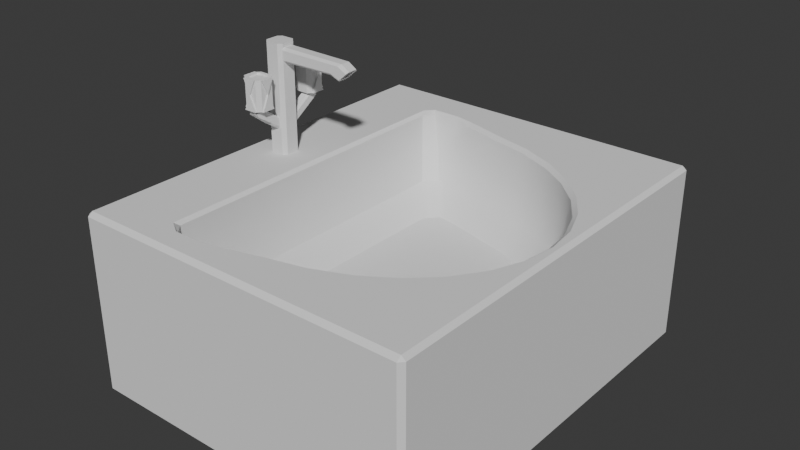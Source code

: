 # Source: Sink.blend  (saved by Blender 4.0.36; exported with 4.5.12 LTS)
import bpy
from mathutils import Matrix  # noqa: F401  (used for matrix-valued properties, if any)

bpy.ops.wm.read_factory_settings(use_empty=True)
scene = bpy.context.scene
scene.name = 'Scene'

# ---- collections
col_collection = bpy.data.collections.new('Collection'); scene.collection.children.link(col_collection)

# ---- node groups
ng_auto_smooth = bpy.data.node_groups.new('Auto Smooth', 'GeometryNodeTree')
_s = ng_auto_smooth.interface.new_socket(name='Geometry', in_out='OUTPUT', socket_type='NodeSocketGeometry')
_s = ng_auto_smooth.interface.new_socket(name='Geometry', in_out='INPUT', socket_type='NodeSocketGeometry')
_s = ng_auto_smooth.interface.new_socket(name='Angle', in_out='INPUT', socket_type='NodeSocketFloat')
_s.subtype = 'ANGLE'
_s.min_value = 0.0
_s.max_value = 3.142
ng_auto_smooth.is_modifier = True
_N = ng_auto_smooth.nodes; _L = ng_auto_smooth.links
n0 = _N.new('NodeGroupOutput'); n0.name = 'Group Output'; n0.location = (480, -100)
n1 = _N.new('NodeGroupInput'); n1.name = 'Group Input'; n1.location = (-420, -300)
n2 = _N.new('NodeGroupInput'); n2.name = 'Group Input.001'; n2.location = (-60, -100)
n3 = _N.new('GeometryNodeSetShadeSmooth'); n3.name = 'Set Shade Smooth'; n3.location = (120, -100)
n3.domain = 'EDGE'
n4 = _N.new('GeometryNodeSetShadeSmooth'); n4.name = 'Set Shade Smooth.001'; n4.location = (300, -100)
n5 = _N.new('GeometryNodeInputMeshEdgeAngle'); n5.name = 'Edge Angle'; n5.location = (-420, -220)
n6 = _N.new('GeometryNodeInputEdgeSmooth'); n6.name = 'Is Edge Smooth'; n6.location = (-60, -160)
n7 = _N.new('GeometryNodeInputShadeSmooth'); n7.name = 'Is Face Smooth'; n7.location = (-240, -340)
n8 = _N.new('FunctionNodeBooleanMath'); n8.name = 'Boolean Math'; n8.location = (-60, -220)
n9 = _N.new('FunctionNodeCompare'); n9.name = 'Compare'; n9.location = (-240, -180)
n9.operation = 'LESS_EQUAL'
_L.new(n5.outputs[0], n9.inputs[0])
_L.new(n4.outputs[0], n0.inputs[0])
_L.new(n1.outputs[1], n9.inputs[1])
_L.new(n9.outputs[0], n8.inputs[0])
_L.new(n7.outputs[0], n8.inputs[1])
_L.new(n2.outputs[0], n3.inputs[0])
_L.new(n6.outputs[0], n3.inputs[1])
_L.new(n3.outputs[0], n4.inputs[0])
_L.new(n8.outputs[0], n3.inputs[2])
n0.is_active_output = True

# ---- world
world_world = bpy.data.worlds.new('World'); scene.world = world_world
world_world.use_nodes = True; world_world.node_tree.nodes.clear()
_N = world_world.node_tree.nodes; _L = world_world.node_tree.links
n0 = _N.new('ShaderNodeOutputWorld'); n0.name = 'World Output'; n0.location = (300, 300)
n1 = _N.new('ShaderNodeBackground'); n1.name = 'Background'; n1.location = (10, 300)
n1.inputs[0].default_value = (0.05088, 0.05088, 0.05088, 1.0)
_L.new(n1.outputs[0], n0.inputs[0])
n0.is_active_output = True
world_world.color = (0.05088, 0.05088, 0.05088)
world_world.use_sun_shadow = False
world_world.sun_shadow_jitter_overblur = 0.0

# ---- meshes
me_cube_001 = bpy.data.meshes.new('Cube.001')
me_cube_001.from_pydata([(-1.077, -1.164, -0.6956), (-1.077, -1.192, -0.6677), (-1.105, -1.164, -0.6677), (-1.077, -1.192, 0.6677), (-1.077, -1.164, 0.6956), (-1.105, -1.164, 0.6677), (-1.077, 1.164, -0.6956), (-1.105, 1.164, -0.6677), (-1.077, 1.192, -0.6677), (-1.077, 1.164, 0.6956), (-1.077, 1.192, 0.6677), (-1.105, 1.164, 0.6677), (1.077, -1.164, -0.6956), (1.105, -1.164, -0.6677), (1.077, -1.192, -0.6677), (1.077, -1.164, 0.6956), (1.077, -1.192, 0.6677), (1.105, -1.164, 0.6677), (1.077, 1.164, -0.6956), (1.077, 1.192, -0.6677), (1.105, 1.164, -0.6677), (1.077, 1.164, 0.6956), (1.105, 1.164, 0.6677), (1.077, 1.192, 0.6677), (-0.4891, 0.9551, 0.3748), (0.4515, 0.7114, 0.3748), (0.2317, 0.7951, 0.3748), (-0.006926, 0.8467, 0.3748), (-0.255, 0.9096, 0.3748), (-0.4891, -1.039, 0.3748), (-0.255, -0.9938, 0.3748), (0.4515, -0.7956, 0.3748), (-0.006926, -0.9309, 0.3748), (0.2317, -0.8793, 0.3748), (0.8024, -0.5455, 0.3748), (0.8024, 0.4614, 0.3748), (1.017, -0.04208, 0.3748), (0.9923, -0.2189, 0.3748), (0.9923, 0.1347, 0.3748), (0.9199, -0.3889, 0.3748), (0.9199, 0.3047, 0.3748), (0.6443, 0.5987, 0.3748), (0.6443, -0.6829, 0.3748), (-0.4357, 0.8879, 0.1571), (0.4415, 0.6606, 0.1571), (0.2365, 0.7387, 0.1571), (0.01395, 0.7868, 0.1571), (-0.2174, 0.8455, 0.1571), (-0.4357, -0.9721, 0.1571), (-0.2174, -0.9297, 0.1571), (0.4415, -0.7448, 0.1571), (0.01395, -0.871, 0.1571), (0.2365, -0.8229, 0.1571), (0.7688, -0.5116, 0.1571), (0.7688, 0.4275, 0.1571), (0.9686, -0.04208, 0.1571), (0.9459, -0.207, 0.1571), (0.9459, 0.1228, 0.1571), (0.8784, -0.3655, 0.1571), (0.8784, 0.2813, 0.1571), (0.6213, 0.5555, 0.1571), (0.6213, -0.6397, 0.1571), (-0.2877, 0.7015, -0.009295), (0.4137, 0.5197, -0.009295), (0.2498, 0.5822, -0.009295), (0.07188, 0.6206, -0.009295), (-0.1131, 0.6676, -0.009295), (-0.2877, -0.7857, -0.009295), (-0.1131, -0.7517, -0.009295), (0.4137, -0.6039, -0.009295), (0.07188, -0.7048, -0.009295), (0.2498, -0.6664, -0.009295), (0.6754, -0.4175, -0.009295), (0.6754, 0.3333, -0.009295), (0.8352, -0.04208, -0.009295), (0.817, -0.1739, -0.009295), (0.817, 0.08974, -0.009295), (0.763, -0.3007, -0.009295), (0.763, 0.2165, -0.009295), (0.5574, 0.4357, -0.009295), (0.5574, -0.5199, -0.009295), (-0.6802, 0.9831, 0.6956), (-0.6839, -1.057, 0.6956), (-0.6189, 0.8826, 0.3748), (-0.5471, 0.9551, 0.3748), (-0.5471, -1.039, 0.3748), (-0.6189, -0.9668, 0.3748), (-0.5568, 0.8149, 0.1571), (-0.4846, 0.8879, 0.1571), (-0.4846, -0.9721, 0.1571), (-0.5568, -0.899, 0.1571), (-0.3118, 0.7015, -0.009295), (-0.3844, 0.6279, -0.009295), (-0.3844, -0.7121, -0.009295), (-0.3118, -0.7857, -0.009295), (-0.3952, 0.9643, 0.6956), (-0.4024, 0.9551, 0.6686), (0.4515, 0.7114, 0.6686), (0.4632, 0.7358, 0.6956), (0.2393, 0.8211, 0.6956), (0.2317, 0.7951, 0.6686), (-0.0007623, 0.873, 0.6956), (-0.006926, 0.8467, 0.6686), (-0.255, 0.9096, 0.6686), (-0.2491, 0.936, 0.6956), (-0.3785, -1.045, 0.6956), (-0.4108, -1.039, 0.6686), (-0.2491, -1.02, 0.6956), (-0.255, -0.9938, 0.6686), (0.4632, -0.82, 0.6956), (0.4515, -0.7956, 0.6686), (-0.0007623, -0.9571, 0.6956), (-0.006926, -0.9309, 0.6686), (0.2317, -0.8793, 0.6686), (0.2393, -0.9052, 0.6956), (0.8223, -0.564, 0.6956), (0.8024, -0.5455, 0.6686), (0.8223, 0.4799, 0.6956), (0.8024, 0.4614, 0.6686), (1.044, -0.04208, 0.6956), (1.017, -0.04208, 0.6686), (0.9923, -0.2189, 0.6686), (1.019, -0.2261, 0.6956), (1.019, 0.142, 0.6956), (0.9923, 0.1347, 0.6686), (0.9199, -0.3889, 0.6686), (0.9435, -0.4024, 0.6956), (0.9199, 0.3047, 0.6686), (0.9435, 0.3183, 0.6956), (0.66, 0.6207, 0.6956), (0.6443, 0.5987, 0.6686), (0.6443, -0.6829, 0.6686), (0.66, -0.7049, 0.6956), (-0.6375, 0.9133, 0.6956), (-0.6189, 0.8828, 0.6686), (-0.5821, 0.9551, 0.6686), (-0.5877, 0.9636, 0.6956), (-0.5473, -1.044, 0.6956), (-0.5473, -1.039, 0.6686), (-0.6189, -0.9669, 0.6686), (-0.6377, -0.993, 0.6956), (-0.9151, -0.08793, 0.3769), (-0.9376, -0.06753, 0.3769), (-0.9376, -0.06753, 1.519), (-0.9151, -0.08793, 1.519), (-0.9376, 0.008998, 0.3769), (-0.9151, 0.02939, 0.3769), (-0.9151, 0.02939, 1.519), (-0.9376, 0.008998, 1.519), (-0.8081, -0.06753, 0.3769), (-0.8306, -0.08793, 0.3769), (-0.8306, -0.08793, 1.519), (-0.8081, -0.06753, 1.519), (-0.8306, 0.02939, 0.3769), (-0.8081, 0.008998, 0.3769), (-0.8081, 0.008998, 1.519), (-0.8306, 0.02939, 1.519), (-0.8122, -0.07035, 1.472), (-0.8122, -0.05606, 1.491), (-0.3655, -0.05606, 1.484), (-0.3821, -0.07035, 1.468), (-0.8122, -0.00247, 1.491), (-0.8122, 0.01181, 1.472), (-0.3821, 0.01181, 1.468), (-0.3655, -0.00247, 1.484), (-0.8122, -0.05606, 1.382), (-0.8122, -0.07035, 1.401), (-0.4381, -0.07035, 1.405), (-0.4513, -0.05606, 1.387), (-0.8122, 0.01181, 1.401), (-0.8122, -0.00247, 1.382), (-0.4513, -0.00247, 1.387), (-0.4381, 0.01181, 1.405), (-0.3289, -0.05783, 1.422), (-0.3249, -0.05227, 1.429), (-0.3249, -0.00626, 1.429), (-0.3289, -0.000706, 1.422), (-0.3689, -0.000706, 1.381), (-0.3752, -0.007187, 1.373), (-0.3752, -0.05135, 1.373), (-0.3689, -0.05783, 1.381), (-0.9151, -0.2548, 1.085), (-0.9376, -0.2344, 1.085), (-0.9182, -0.2271, 1.315), (-0.907, -0.2372, 1.315), (-0.9376, -0.1579, 1.085), (-0.9151, -0.1375, 1.085), (-0.907, -0.1551, 1.315), (-0.9182, -0.1652, 1.315), (-0.8081, -0.2344, 1.085), (-0.8306, -0.2548, 1.085), (-0.8387, -0.2372, 1.315), (-0.8275, -0.2271, 1.315), (-0.8306, -0.1375, 1.085), (-0.8081, -0.1579, 1.085), (-0.8275, -0.1652, 1.315), (-0.8387, -0.1551, 1.315), (-0.9151, 0.1161, 1.085), (-0.9376, 0.1365, 1.085), (-0.9182, 0.1438, 1.315), (-0.907, 0.1337, 1.315), (-0.9376, 0.213, 1.085), (-0.9151, 0.2334, 1.085), (-0.907, 0.2158, 1.315), (-0.9182, 0.2057, 1.315), (-0.8081, 0.1365, 1.085), (-0.8306, 0.1161, 1.085), (-0.8387, 0.1337, 1.315), (-0.8275, 0.1438, 1.315), (-0.8306, 0.2334, 1.085), (-0.8081, 0.213, 1.085), (-0.8275, 0.2057, 1.315), (-0.8387, 0.2158, 1.315), (-0.8935, 0.003107, 0.9498), (-0.9046, 0.008611, 0.9387), (-0.9046, 0.07963, 1.001), (-0.8935, 0.07412, 1.012), (-0.9046, 0.02926, 0.8973), (-0.8935, 0.03476, 0.8863), (-0.8935, 0.1058, 0.9483), (-0.9046, 0.1003, 0.9593), (-0.8411, 0.008611, 0.9387), (-0.8522, 0.003107, 0.9498), (-0.8522, 0.07412, 1.012), (-0.8411, 0.07963, 1.001), (-0.8522, 0.03476, 0.8863), (-0.8411, 0.02926, 0.8973), (-0.8411, 0.1003, 0.9593), (-0.8522, 0.1058, 0.9483), (-0.8935, 0.1715, 1.097), (-0.9046, 0.177, 1.086), (-0.9046, 0.1976, 1.044), (-0.8935, 0.2031, 1.08), (-0.8522, 0.2031, 1.08), (-0.8411, 0.1976, 1.044), (-0.8411, 0.177, 1.086), (-0.8522, 0.1715, 1.097), (-0.8522, -0.04961, 0.9498), (-0.8411, -0.05511, 0.9387), (-0.8411, -0.1261, 1.001), (-0.8522, -0.1206, 1.012), (-0.8411, -0.07576, 0.8973), (-0.8522, -0.08126, 0.8863), (-0.8522, -0.1523, 0.9483), (-0.8411, -0.1468, 0.9593), (-0.9046, -0.05511, 0.9387), (-0.8935, -0.04961, 0.9498), (-0.8935, -0.1206, 1.012), (-0.9046, -0.1261, 1.001), (-0.8935, -0.08126, 0.8863), (-0.9046, -0.07576, 0.8973), (-0.9046, -0.1468, 0.9593), (-0.8935, -0.1523, 0.9483), (-0.8522, -0.218, 1.097), (-0.8411, -0.2235, 1.086), (-0.8411, -0.2441, 1.044), (-0.8522, -0.2496, 1.08), (-0.8935, -0.2496, 1.08), (-0.9046, -0.2441, 1.044), (-0.9046, -0.2235, 1.086), (-0.8935, -0.218, 1.097), (-0.8728, -0.2548, 1.2), (-0.8081, -0.1962, 1.2), (-0.9376, -0.1962, 1.2), (-0.8728, -0.1375, 1.2), (-0.8081, 0.1747, 1.2), (-0.9376, 0.1747, 1.2), (-0.8728, 0.2334, 1.2), (-0.9376, -0.2344, 1.085), (-0.9376, -0.1579, 1.085), (-0.8081, -0.1579, 1.085), (-0.8081, -0.2344, 1.085), (-0.8306, -0.2548, 1.085), (-0.9151, -0.2548, 1.085), (-0.9376, -0.2344, 1.315), (-0.9376, -0.1579, 1.315), (-0.8306, -0.2548, 1.315), (-0.9151, -0.2548, 1.315), (-0.8081, -0.2344, 1.315), (-0.8081, -0.1579, 1.315), (-0.9376, 0.1365, 1.085), (-0.9376, 0.213, 1.085), (-0.9151, 0.2334, 1.085), (-0.8306, 0.2334, 1.085), (-0.8081, 0.213, 1.085), (-0.8081, 0.1365, 1.085), (-0.9376, 0.1365, 1.315), (-0.9376, 0.213, 1.315), (-0.8081, 0.1365, 1.315), (-0.8081, 0.213, 1.315), (-0.8306, 0.2334, 1.315), (-0.9151, 0.2334, 1.315), (-0.8728, -0.2548, 1.2), (-0.8081, -0.1962, 1.2), (-0.9376, -0.1962, 1.2), (-0.8081, 0.1747, 1.2), (-0.9376, 0.1747, 1.2), (-0.8728, 0.2334, 1.2), (-0.8306, -0.2644, 1.315), (-0.9151, -0.2644, 1.315), (-0.8728, -0.2644, 1.2), (-0.9151, -0.2644, 1.085), (-0.8306, -0.2644, 1.085), (-0.8728, -0.2644, 1.2), (-0.7975, -0.1579, 1.315), (-0.7975, -0.2344, 1.315), (-0.7975, -0.1962, 1.2), (-0.7975, -0.2344, 1.085), (-0.7975, -0.1579, 1.085), (-0.7975, -0.1962, 1.2), (-0.9482, -0.2344, 1.315), (-0.9482, -0.1579, 1.315), (-0.9482, -0.1962, 1.2), (-0.9482, -0.1579, 1.085), (-0.9482, -0.2344, 1.085), (-0.9482, -0.1962, 1.2), (-0.7975, 0.213, 1.315), (-0.7975, 0.1365, 1.315), (-0.7975, 0.1747, 1.2), (-0.7975, 0.1365, 1.085), (-0.7975, 0.213, 1.085), (-0.7975, 0.1747, 1.2), (-0.9482, 0.1365, 1.315), (-0.9482, 0.213, 1.315), (-0.9482, 0.1747, 1.2), (-0.9482, 0.213, 1.085), (-0.9482, 0.1365, 1.085), (-0.9482, 0.1747, 1.2), (-0.9151, 0.243, 1.315), (-0.8306, 0.243, 1.315), (-0.8728, 0.243, 1.2), (-0.8306, 0.243, 1.085), (-0.9151, 0.243, 1.085), (-0.8728, 0.243, 1.2), (-0.9151, -0.2548, 1.315), (-0.9376, -0.2344, 1.315), (-0.9376, -0.1579, 1.315), (-0.9151, -0.1375, 1.315), (-0.8306, -0.1375, 1.315), (-0.8081, -0.1579, 1.315), (-0.8081, -0.2344, 1.315), (-0.8306, -0.2548, 1.315), (-0.9151, 0.1161, 1.315), (-0.9376, 0.1365, 1.315), (-0.9376, 0.213, 1.315), (-0.9151, 0.2334, 1.315), (-0.8306, 0.2334, 1.315), (-0.8081, 0.213, 1.315), (-0.8081, 0.1365, 1.315), (-0.8306, 0.1161, 1.315), (-0.907, -0.2372, 1.302), (-0.9182, -0.2271, 1.302), (-0.9182, -0.1652, 1.302), (-0.907, -0.1551, 1.302), (-0.8387, -0.1551, 1.302), (-0.8275, -0.1652, 1.302), (-0.8275, -0.2271, 1.302), (-0.8387, -0.2372, 1.302), (-0.907, 0.1337, 1.302), (-0.9182, 0.1438, 1.302), (-0.9182, 0.2057, 1.302), (-0.907, 0.2158, 1.302), (-0.8387, 0.2158, 1.302), (-0.8275, 0.2057, 1.302), (-0.8275, 0.1438, 1.302), (-0.8387, 0.1337, 1.302), (-0.3216, -0.07035, 1.43), (-0.3112, -0.05606, 1.444), (-0.3112, -0.00247, 1.444), (-0.3216, 0.01181, 1.43), (-0.3751, 0.01181, 1.374), (-0.3889, -0.00247, 1.358), (-0.3889, -0.05606, 1.358), (-0.3751, -0.07035, 1.374), (-0.3534, -0.05783, 1.454), (-0.3493, -0.05227, 1.461), (-0.3493, -0.00626, 1.461), (-0.3534, -0.000706, 1.454), (-0.3934, -0.000706, 1.413), (-0.3996, -0.007188, 1.405), (-0.3996, -0.05135, 1.405), (-0.3934, -0.05783, 1.413), (-0.5755, -0.05783, 1.454), (-0.5715, -0.05227, 1.461), (-0.5715, -0.00626, 1.461), (-0.5755, -0.000706, 1.454), (-0.6156, -0.000706, 1.413), (-0.6218, -0.007188, 1.405), (-0.6218, -0.05135, 1.405), (-0.6156, -0.05783, 1.413)], [], [(14, 16, 3, 1), (20, 22, 17, 13), (133, 81, 9, 4, 82, 140), (97, 100, 26, 25), (131, 116, 34, 42), (2, 5, 11, 7), (8, 10, 23, 19), (0, 1, 2), (3, 4, 5), (6, 7, 8), (9, 10, 11), (12, 13, 14), (15, 16, 17), (18, 19, 20), (21, 22, 23), (6, 0, 2, 7), (1, 3, 5, 2), (4, 9, 11, 5), (10, 8, 7, 11), (18, 6, 8, 19), (9, 21, 23, 10), (22, 20, 19, 23), (12, 18, 20, 13), (21, 15, 17, 22), (16, 14, 13, 17), (0, 12, 14, 1), (15, 4, 3, 16), (6, 18, 12, 0), (121, 120, 36, 37), (113, 110, 31, 33), (116, 125, 39, 34), (110, 131, 42, 31), (133, 136, 81), (130, 97, 25, 41), (100, 102, 27, 26), (102, 103, 28, 27), (120, 124, 38, 36), (106, 108, 30, 29), (96, 135, 84, 24), (137, 140, 82), (125, 121, 37, 39), (108, 112, 32, 30), (124, 127, 40, 38), (112, 113, 33, 32), (83, 86, 90, 87), (118, 130, 41, 35), (127, 118, 35, 40), (138, 106, 29, 85), (39, 37, 56, 58), (24, 84, 88, 43), (32, 33, 52, 51), (40, 35, 54, 59), (87, 90, 93, 92), (31, 42, 61, 50), (35, 41, 60, 54), (29, 30, 49, 48), (34, 39, 58, 53), (42, 34, 53, 61), (30, 32, 51, 49), (85, 29, 48, 89), (33, 31, 50, 52), (25, 26, 45, 44), (38, 40, 59, 57), (37, 36, 55, 56), (26, 27, 46, 45), (27, 28, 47, 46), (36, 38, 57, 55), (28, 24, 43, 47), (41, 25, 44, 60), (48, 49, 68, 67), (53, 58, 77, 72), (61, 53, 72, 80), (49, 51, 70, 68), (89, 48, 67, 94), (52, 50, 69, 71), (44, 45, 64, 63), (57, 59, 78, 76), (56, 55, 74, 75), (45, 46, 65, 64), (46, 47, 66, 65), (55, 57, 76, 74), (47, 43, 62, 66), (60, 44, 63, 79), (58, 56, 75, 77), (43, 88, 91, 62), (51, 52, 71, 70), (59, 54, 73, 78), (64, 65, 66, 62, 91, 92, 93, 94, 67, 68, 70, 71, 69, 80, 72, 77, 75, 74, 76, 78, 73, 79, 63), (50, 61, 80, 69), (54, 60, 79, 73), (134, 83, 84, 135), (138, 85, 86, 139), (134, 139, 86, 83), (88, 84, 83, 87), (85, 89, 90, 86), (87, 92, 91, 88), (89, 94, 93, 90), (103, 96, 24, 28), (98, 99, 100, 97), (99, 101, 102, 100), (96, 103, 104, 95), (105, 107, 108, 106), (107, 111, 112, 108), (110, 113, 114, 109), (120, 121, 122, 119), (119, 123, 124, 120), (121, 125, 126, 122), (118, 127, 128, 117), (117, 129, 130, 118), (116, 131, 132, 115), (123, 128, 127, 124), (101, 104, 103, 102), (97, 130, 129, 98), (111, 114, 113, 112), (109, 132, 131, 110), (115, 126, 125, 116), (134, 135, 136, 133), (138, 139, 140, 137), (106, 138, 137, 105), (135, 96, 95, 136), (139, 134, 133, 140), (137, 82, 4, 15, 21, 9, 81, 136, 95, 104, 101, 99, 98, 129, 117, 128, 123, 119, 122, 126, 115, 132, 109, 114, 111, 107, 105), (150, 151, 144, 141), (154, 155, 152, 149), (155, 156, 147, 148, 143, 144, 151, 152), (142, 143, 148, 145), (146, 147, 156, 153), (141, 144, 143, 142), (147, 146, 145, 148), (155, 154, 153, 156), (151, 150, 149, 152), (145, 146, 153, 154, 149, 150, 141, 142), (166, 167, 160, 157), (170, 171, 168, 165), (172, 163, 369, 370), (158, 159, 164, 161), (162, 163, 172, 169), (157, 160, 159, 158), (163, 162, 161, 164), (171, 170, 169, 172), (167, 166, 165, 168), (161, 162, 169, 170, 165, 166, 157, 158), (178, 177, 378, 379), (167, 168, 372, 373), (160, 167, 373, 366), (171, 172, 370, 371), (163, 164, 368, 369), (159, 160, 366, 367), (168, 171, 371, 372), (164, 159, 367, 368), (194, 339, 262), (182, 335, 263), (183, 184, 350, 351), (186, 337, 264), (210, 347, 265), (181, 334, 335, 182), (337, 186, 185, 336), (339, 194, 193, 338), (341, 190, 189, 340), (185, 186, 193, 194, 189, 190, 181, 182), (206, 349, 342, 197), (198, 343, 266), (196, 187, 353, 354), (202, 345, 267), (197, 342, 343, 198), (345, 202, 201, 344), (347, 210, 209, 346), (349, 206, 205, 348), (201, 202, 209, 210, 205, 206, 197, 198), (222, 223, 216, 213), (226, 227, 224, 221), (215, 216, 229, 230), (214, 215, 220, 217), (218, 219, 228, 225), (213, 216, 215, 214), (219, 218, 217, 220), (227, 226, 225, 228), (223, 222, 221, 224), (217, 218, 225, 226, 221, 222, 213, 214), (234, 233, 232, 231, 230, 229, 236, 235), (224, 227, 234, 235), (220, 215, 230, 231), (228, 219, 232, 233), (223, 224, 235, 236), (216, 223, 236, 229), (227, 228, 233, 234), (219, 220, 231, 232), (246, 247, 240, 237), (250, 251, 248, 245), (239, 240, 253, 254), (238, 239, 244, 241), (242, 243, 252, 249), (237, 240, 239, 238), (243, 242, 241, 244), (251, 250, 249, 252), (247, 246, 245, 248), (241, 242, 249, 250, 245, 246, 237, 238), (258, 257, 256, 255, 254, 253, 260, 259), (248, 251, 258, 259), (244, 239, 254, 255), (252, 243, 256, 257), (247, 248, 259, 260), (240, 247, 260, 253), (251, 252, 257, 258), (243, 244, 255, 256), (190, 341, 261), (335, 336, 275, 274), (334, 181, 261), (346, 267, 297, 290), (347, 348, 288, 289), (340, 189, 262), (181, 190, 272, 273), (267, 345, 291, 297), (336, 185, 263), (263, 185, 269, 294), (337, 338, 264), (338, 193, 264), (193, 186, 264), (189, 194, 270, 271), (348, 205, 265), (202, 267, 297, 282), (336, 263, 294, 275), (344, 201, 266), (343, 344, 287, 286), (266, 201, 281, 296), (346, 209, 267), (263, 335, 274, 294), (345, 346, 290, 291), (190, 261, 292, 272), (267, 209, 283, 297), (341, 334, 277, 276), (261, 341, 276, 292), (339, 340, 278, 279), (334, 261, 292, 277), (210, 265, 295, 284), (261, 181, 273, 292), (265, 347, 289, 295), (194, 262, 293, 270), (348, 265, 295, 288), (262, 339, 279, 293), (265, 205, 285, 295), (201, 198, 280, 281), (340, 262, 293, 278), (198, 266, 296, 280), (209, 202, 282, 283), (262, 189, 271, 293), (266, 343, 286, 296), (205, 210, 284, 285), (182, 263, 294, 268), (344, 266, 296, 287), (185, 182, 268, 269), (298, 299, 300), (277, 299, 298, 276), (292, 300, 299, 277), (276, 298, 300, 292), (301, 302, 303), (272, 302, 301, 273), (292, 303, 302, 272), (273, 301, 303, 292), (304, 305, 306), (278, 305, 304, 279), (293, 306, 305, 278), (279, 304, 306, 293), (307, 308, 309), (270, 308, 307, 271), (293, 309, 308, 270), (271, 307, 309, 293), (310, 311, 312), (275, 311, 310, 274), (294, 312, 311, 275), (274, 310, 312, 294), (313, 314, 315), (268, 314, 313, 269), (294, 315, 314, 268), (269, 313, 315, 294), (316, 317, 318), (288, 317, 316, 289), (295, 318, 317, 288), (289, 316, 318, 295), (319, 320, 321), (284, 320, 319, 285), (295, 321, 320, 284), (285, 319, 321, 295), (322, 323, 324), (287, 323, 322, 286), (296, 324, 323, 287), (286, 322, 324, 296), (325, 326, 327), (280, 326, 325, 281), (296, 327, 326, 280), (281, 325, 327, 296), (328, 329, 330), (290, 329, 328, 291), (297, 330, 329, 290), (291, 328, 330, 297), (331, 332, 333), (282, 332, 331, 283), (297, 333, 332, 282), (283, 331, 333, 297), (184, 183, 335, 334), (188, 187, 337, 336), (196, 195, 339, 338), (192, 191, 341, 340), (183, 188, 336, 335), (191, 184, 334, 341), (195, 192, 340, 339), (187, 196, 338, 337), (200, 199, 343, 342), (204, 203, 345, 344), (212, 211, 347, 346), (208, 207, 349, 348), (199, 204, 344, 343), (207, 200, 342, 349), (211, 208, 348, 347), (203, 212, 346, 345), (355, 354, 353, 352, 351, 350, 357, 356), (363, 362, 361, 360, 359, 358, 365, 364), (212, 203, 361, 362), (199, 200, 358, 359), (187, 188, 352, 353), (203, 204, 360, 361), (195, 196, 354, 355), (211, 212, 362, 363), (191, 192, 356, 357), (207, 208, 364, 365), (188, 183, 351, 352), (204, 199, 359, 360), (184, 191, 357, 350), (200, 207, 365, 358), (192, 195, 355, 356), (208, 211, 363, 364), (173, 174, 367, 366), (175, 176, 369, 368), (177, 178, 371, 370), (179, 180, 373, 372), (174, 175, 368, 367), (180, 173, 366, 373), (178, 179, 372, 371), (176, 177, 370, 369), (380, 379, 387, 388), (174, 173, 374, 375), (177, 176, 377, 378), (173, 180, 381, 374), (180, 179, 380, 381), (176, 175, 376, 377), (179, 178, 379, 380), (175, 174, 375, 376), (387, 386, 385, 384, 383, 382, 389, 388), (376, 375, 383, 384), (379, 378, 386, 387), (375, 374, 382, 383), (378, 377, 385, 386), (374, 381, 389, 382), (381, 380, 388, 389), (377, 376, 384, 385), (220, 227, 234, 231), (231, 234, 233, 232), (244, 251, 258, 255), (255, 258, 257, 256), (256, 254, 255), (233, 235, 234), (258, 255, 257), (232, 230, 231)])
me_cube_001.polygons.foreach_set('use_smooth', [1, 1, 1, 1, 1, 1, 1, 1, 1, 1, 1, 1, 1, 1, 1, 1, 1, 1, 1, 1, 1, 1, 1, 1, 1, 1, 1, 1, 1, 1, 1, 1, 1, 1, 1, 1, 1, 1, 1, 1, 1, 1, 1, 1, 1, 1, 1, 1, 1, 1, 1, 1, 1, 1, 1, 1, 1, 1, 1, 1, 1, 1, 1, 1, 1, 1, 1, 1, 1, 1, 1, 1, 1, 1, 1, 1, 1, 1, 1, 1, 1, 1, 1, 1, 1, 1, 1, 1, 1, 1, 1, 1, 1, 1, 1, 1, 1, 1, 1, 1, 1, 1, 1, 1, 1, 1, 1, 1, 1, 1, 1, 1, 1, 1, 1, 1, 1, 1, 1, 1, 1, 1, 0, 0, 0, 0, 0, 0, 0, 0, 0, 0, 0, 0, 0, 0, 0, 0, 0, 0, 0, 0, 0, 0, 0, 0, 0, 0, 0, 0, 0, 0, 0, 0, 0, 0, 0, 0, 0, 0, 0, 0, 0, 0, 0, 0, 0, 0, 0, 0, 0, 0, 0, 0, 0, 0, 0, 0, 0, 0, 0, 0, 0, 0, 0, 0, 0, 0, 0, 0, 0, 0, 0, 0, 0, 0, 0, 0, 0, 0, 0, 0, 0, 0, 0, 0, 0, 0, 0, 0, 0, 0, 0, 0, 0, 0, 0, 0, 0, 0, 0, 0, 0, 0, 0, 0, 0, 0, 0, 0, 0, 0, 0, 0, 0, 0, 0, 0, 0, 0, 0, 0, 0, 0, 0, 0, 0, 0, 0, 0, 0, 0, 0, 0, 0, 0, 0, 0, 0, 0, 0, 0, 0, 0, 0, 0, 0, 0, 0, 0, 0, 0, 0, 0, 0, 0, 0, 0, 0, 0, 0, 0, 0, 0, 0, 0, 0, 0, 0, 0, 0, 0, 0, 0, 0, 0, 0, 0, 0, 0, 0, 0, 0, 0, 0, 0, 0, 0, 0, 0, 0, 0, 0, 0, 0, 0, 0, 0, 0, 0, 0, 0, 0, 0, 0, 0, 0, 0, 0, 0, 0, 0, 0, 0, 0, 0, 0, 0, 0, 0, 0, 0, 0, 0, 0, 0, 0, 0, 0, 0, 0, 0, 0, 0, 0, 0, 0, 0, 0, 0, 0, 0, 0])
_uv = me_cube_001.uv_layers.new(name='UVMap')
_uv.uv.foreach_set('vector', [0.6581, 0.3791, 0.8699, 0.3784, 0.8699, 0.7191, 0.6581, 0.7198, 0.2121, 0.7524, 5.178e-05, 0.7524, 5.177e-05, 0.3829, 0.2121, 0.3829, 0.06971, 0.3342, 0.06294, 0.3453, 1.635e-08, 0.374, 1.936e-10, 0.00443, 0.06235, 0.02139, 0.06969, 0.03155, 0.7719, 0.8924, 0.7719, 0.8565, 0.8185, 0.857, 0.8185, 0.893, 0.7628, 0.9315, 0.7624, 0.9582, 0.7158, 0.9587, 0.7162, 0.932, 0.2166, 0.3784, 0.4285, 0.3784, 0.4284, 0.748, 0.2164, 0.748, 0.6495, 0.7199, 0.4377, 0.7193, 0.4377, 0.3784, 0.6495, 0.3791, 0.6538, 0.7202, 0.6581, 0.7198, 0.6582, 0.7246, 0.8699, 0.7191, 0.8745, 0.7195, 0.8701, 0.7239, 0.6538, 0.7202, 0.6494, 0.7246, 0.6495, 0.7199, 0.4331, 0.7196, 0.4377, 0.7193, 0.4375, 0.724, 0.2164, 0.3829, 0.2121, 0.3829, 0.212, 0.3784, 0.3418, 0.00443, 0.3419, -1.495e-08, 0.3463, 0.00443, 0.2164, 0.7524, 0.212, 0.7569, 0.2121, 0.7524, 0.3418, 0.374, 0.3463, 0.374, 0.3419, 0.3784, 0.3509, 0.00443, 0.3509, 0.374, 0.3463, 0.374, 0.3463, 0.00443, 0.6581, 0.7198, 0.8699, 0.7191, 0.8701, 0.7239, 0.6582, 0.7246, 0.4331, 0.3785, 0.4329, 0.748, 0.4284, 0.748, 0.4285, 0.3784, 0.4377, 0.7193, 0.6495, 0.7199, 0.6494, 0.7246, 0.4375, 0.724, 0.6927, 0.00443, 0.3509, 0.00443, 0.3508, 3.595e-09, 0.6925, -1.134e-08, 0.4331, 0.7196, 0.4331, 0.3788, 0.4377, 0.3784, 0.4377, 0.7193, 5.178e-05, 0.7524, 0.2121, 0.7524, 0.212, 0.7569, 1.416e-08, 0.7569, 0.2164, 0.3829, 0.2164, 0.7524, 0.2121, 0.7524, 0.2121, 0.3829, 0.3418, 0.374, 0.3418, 0.00443, 0.3463, 0.00443, 0.3463, 0.374, -2.386e-09, 0.3784, 0.212, 0.3784, 0.2121, 0.3829, 5.177e-05, 0.3829, 0.3509, 0.374, 0.6927, 0.374, 0.6925, 0.3784, 0.3508, 0.3784, 0.8745, 0.3788, 0.8745, 0.7195, 0.8699, 0.7191, 0.8699, 0.3784, 0.3509, 0.00443, 0.6927, 0.00443, 0.6927, 0.374, 0.3509, 0.374, 0.5661, 0.7769, 0.5662, 0.8051, 0.5196, 0.8051, 0.5195, 0.7769, 0.763, 0.8637, 0.763, 0.8995, 0.7164, 0.9, 0.7164, 0.8642, 0.5655, 0.7246, 0.5659, 0.7498, 0.5192, 0.7498, 0.5188, 0.7246, 0.763, 0.8995, 0.7628, 0.9315, 0.7162, 0.932, 0.7164, 0.9, 0.06971, 0.3342, 0.07761, 0.3422, 0.06294, 0.3453, 0.7722, 0.9244, 0.7719, 0.8924, 0.8185, 0.893, 0.8188, 0.925, 0.7719, 0.8565, 0.7722, 0.8181, 0.8188, 0.8186, 0.8185, 0.857, 0.7722, 0.8181, 0.7724, 0.778, 0.819, 0.7785, 0.8188, 0.8186, 0.5662, 0.8051, 0.5661, 0.8331, 0.5195, 0.8331, 0.5196, 0.8051, 0.7625, 0.76, 0.7626, 0.7852, 0.716, 0.7857, 0.7158, 0.7481, 0.7724, 0.7541, 0.7728, 0.7256, 0.8194, 0.7317, 0.8192, 0.7409, 0.08403, 0.02338, 0.06969, 0.03155, 0.06235, 0.02139, 0.5659, 0.7498, 0.5661, 0.7769, 0.5195, 0.7769, 0.5192, 0.7498, 0.7626, 0.7852, 0.7628, 0.8252, 0.7162, 0.8258, 0.716, 0.7857, 0.5661, 0.8331, 0.5658, 0.8599, 0.5192, 0.8599, 0.5195, 0.8331, 0.7628, 0.8252, 0.763, 0.8637, 0.7164, 0.8642, 0.7162, 0.8258, 0.7436, 0.3052, 0.7436, 0.01152, 0.7783, 0.02227, 0.7783, 0.2944, 0.7726, 0.9513, 0.7722, 0.9244, 0.8188, 0.925, 0.8192, 0.9518, 0.5658, 0.8599, 0.5654, 0.8845, 0.5188, 0.8845, 0.5192, 0.8599, 0.7622, 0.7384, 0.7625, 0.76, 0.7158, 0.7481, 0.7156, 0.7389, 0.5192, 0.7498, 0.5195, 0.7769, 0.4848, 0.7787, 0.4845, 0.7534, 0.8192, 0.7409, 0.8194, 0.7317, 0.8541, 0.7429, 0.854, 0.7506, 0.7162, 0.8258, 0.7164, 0.8642, 0.6816, 0.866, 0.6814, 0.8302, 0.5192, 0.8599, 0.5188, 0.8845, 0.4841, 0.879, 0.4845, 0.8561, 0.7784, 0.2837, 0.7784, 0.0116, 0.8064, 0.04128, 0.8064, 0.2541, 0.7164, 0.9, 0.7162, 0.932, 0.6814, 0.9292, 0.6816, 0.8995, 0.8192, 0.9518, 0.8188, 0.925, 0.8536, 0.9223, 0.854, 0.9473, 0.7158, 0.7481, 0.716, 0.7857, 0.6812, 0.7928, 0.681, 0.7577, 0.5188, 0.7246, 0.5192, 0.7498, 0.4845, 0.7534, 0.4842, 0.73, 0.7162, 0.932, 0.7158, 0.9587, 0.681, 0.9542, 0.6814, 0.9292, 0.716, 0.7857, 0.7162, 0.8258, 0.6814, 0.8302, 0.6812, 0.7928, 0.7156, 0.7389, 0.7158, 0.7481, 0.681, 0.7577, 0.6808, 0.75, 0.7164, 0.8642, 0.7164, 0.9, 0.6816, 0.8995, 0.6816, 0.866, 0.8185, 0.893, 0.8185, 0.857, 0.8534, 0.8589, 0.8534, 0.8924, 0.5195, 0.8331, 0.5192, 0.8599, 0.4845, 0.8561, 0.4847, 0.8311, 0.5195, 0.7769, 0.5196, 0.8051, 0.4848, 0.805, 0.4848, 0.7787, 0.8185, 0.857, 0.8188, 0.8186, 0.8536, 0.8231, 0.8534, 0.8589, 0.8188, 0.8186, 0.819, 0.7785, 0.8538, 0.7857, 0.8536, 0.8231, 0.5196, 0.8051, 0.5195, 0.8331, 0.4847, 0.8311, 0.4848, 0.805, 0.819, 0.7785, 0.8192, 0.7409, 0.854, 0.7506, 0.8538, 0.7857, 0.8188, 0.925, 0.8185, 0.893, 0.8534, 0.8924, 0.8536, 0.9223, 0.681, 0.7577, 0.6812, 0.7928, 0.654, 0.8119, 0.6538, 0.7838, 0.4842, 0.73, 0.4845, 0.7534, 0.4577, 0.7634, 0.4574, 0.7447, 0.6814, 0.9292, 0.681, 0.9542, 0.6538, 0.9409, 0.6541, 0.921, 0.6812, 0.7928, 0.6814, 0.8302, 0.6541, 0.8418, 0.654, 0.8119, 0.7899, 1.279e-08, 0.7976, 1.245e-08, 0.8218, 0.02961, 0.8179, 0.02961, 0.6816, 0.866, 0.6816, 0.8995, 0.6543, 0.8971, 0.6543, 0.8704, 0.8534, 0.8924, 0.8534, 0.8589, 0.8807, 0.8634, 0.8807, 0.8902, 0.4847, 0.8311, 0.4845, 0.8561, 0.4577, 0.8455, 0.4579, 0.8255, 0.4848, 0.7787, 0.4848, 0.805, 0.4579, 0.8047, 0.4579, 0.7837, 0.8534, 0.8589, 0.8536, 0.8231, 0.8809, 0.8348, 0.8807, 0.8634, 0.8536, 0.8231, 0.8538, 0.7857, 0.881, 0.8049, 0.8809, 0.8348, 0.4848, 0.805, 0.4847, 0.8311, 0.4579, 0.8255, 0.4579, 0.8047, 0.8538, 0.7857, 0.854, 0.7506, 0.8812, 0.7768, 0.881, 0.8049, 0.8536, 0.9223, 0.8534, 0.8924, 0.8807, 0.8902, 0.8809, 0.9141, 0.4845, 0.7534, 0.4848, 0.7787, 0.4579, 0.7837, 0.4577, 0.7634, 0.7976, 0.2953, 0.7899, 0.2953, 0.8179, 0.2657, 0.8218, 0.2657, 0.6814, 0.8302, 0.6816, 0.866, 0.6543, 0.8704, 0.6541, 0.8418, 0.4845, 0.8561, 0.4841, 0.879, 0.4574, 0.8639, 0.4577, 0.8455, 0.9071, 0.2468, 0.8788, 0.2529, 0.8495, 0.2603, 0.8218, 0.2657, 0.8179, 0.2657, 0.8064, 0.2541, 0.8064, 0.04128, 0.8179, 0.02961, 0.8218, 0.02961, 0.8495, 0.03499, 0.8788, 0.04244, 0.9071, 0.04855, 0.9331, 0.05846, 0.9559, 0.0718, 0.9746, 0.08806, 0.9885, 0.1066, 0.9971, 0.1267, 1.0, 0.1477, 0.9971, 0.1686, 0.9885, 0.1887, 0.9746, 0.2073, 0.9559, 0.2235, 0.9331, 0.2369, 0.6816, 0.8995, 0.6814, 0.9292, 0.6541, 0.921, 0.6543, 0.8971, 0.854, 0.9473, 0.8536, 0.9223, 0.8809, 0.9141, 0.8812, 0.9341, 0.697, 0.3052, 0.7436, 0.3052, 0.7438, 0.3167, 0.697, 0.3167, 0.6971, 7.385e-09, 0.7438, 5.346e-09, 0.7436, 0.01152, 0.697, 0.01149, 0.697, 0.3052, 0.697, 0.01149, 0.7436, 0.01152, 0.7436, 0.3052, 0.7784, 0.306, 0.7438, 0.3167, 0.7436, 0.3052, 0.7783, 0.2944, 0.7438, 5.346e-09, 0.7784, 0.01067, 0.7783, 0.02227, 0.7436, 0.01152, 0.7784, 0.2837, 0.8064, 0.2541, 0.8179, 0.2657, 0.7899, 0.2953, 0.7899, 1.279e-08, 0.8179, 0.02961, 0.8064, 0.04128, 0.7784, 0.0116, 0.7724, 0.778, 0.7724, 0.7541, 0.8192, 0.7409, 0.819, 0.7785, 0.7675, 0.8939, 0.7675, 0.8574, 0.7719, 0.8565, 0.7719, 0.8924, 0.7675, 0.8574, 0.7677, 0.8187, 0.7722, 0.8181, 0.7719, 0.8565, 0.7724, 0.7541, 0.7724, 0.778, 0.7679, 0.7785, 0.7681, 0.755, 0.7669, 0.765, 0.7671, 0.7857, 0.7626, 0.7852, 0.7625, 0.76, 0.7671, 0.7857, 0.7673, 0.8258, 0.7628, 0.8252, 0.7626, 0.7852, 0.763, 0.8995, 0.763, 0.8637, 0.7675, 0.8645, 0.7675, 0.901, 0.5662, 0.8051, 0.5661, 0.7769, 0.5705, 0.7759, 0.5706, 0.8051, 0.5706, 0.8051, 0.5705, 0.8343, 0.5661, 0.8331, 0.5662, 0.8051, 0.3285, 0.1545, 0.317, 0.1275, 0.3207, 0.1253, 0.3326, 0.1533, 0.2984, 0.2625, 0.317, 0.2376, 0.3207, 0.2397, 0.3014, 0.2654, 0.3014, 0.2654, 0.2757, 0.2878, 0.2733, 0.2843, 0.2984, 0.2625, 0.2984, 0.1026, 0.2733, 0.08079, 0.2757, 0.07729, 0.3014, 0.09966, 0.3326, 0.2118, 0.3207, 0.2397, 0.317, 0.2376, 0.3285, 0.2106, 0.7677, 0.8187, 0.7679, 0.7785, 0.7724, 0.778, 0.7722, 0.8181, 0.2427, 0.3022, 0.2733, 0.2843, 0.2757, 0.2878, 0.2444, 0.306, 0.7673, 0.8258, 0.7675, 0.8645, 0.763, 0.8637, 0.7628, 0.8252, 0.2444, 0.05902, 0.2757, 0.07729, 0.2733, 0.08079, 0.2427, 0.06289, 0.3014, 0.09966, 0.3207, 0.1253, 0.317, 0.1275, 0.2984, 0.1026, 0.697, 0.3052, 0.697, 0.3167, 0.6927, 0.318, 0.6927, 0.31, 0.7622, 0.7384, 0.7617, 0.7279, 0.7661, 0.7246, 0.7666, 0.7382, 0.7625, 0.76, 0.7622, 0.7384, 0.7666, 0.7382, 0.7669, 0.765, 0.7728, 0.7256, 0.7724, 0.7541, 0.7681, 0.755, 0.7685, 0.7246, 0.697, 0.01149, 0.697, 0.3052, 0.6927, 0.31, 0.6927, 0.007357, 0.08403, 0.02338, 0.06235, 0.02139, 1.936e-10, 0.00443, 0.3418, 0.00443, 0.3418, 0.374, 1.635e-08, 0.374, 0.06294, 0.3453, 0.07761, 0.3422, 0.1082, 0.3423, 0.1314, 0.3378, 0.1708, 0.3278, 0.2089, 0.3196, 0.2444, 0.306, 0.2757, 0.2878, 0.3014, 0.2654, 0.3207, 0.2397, 0.3326, 0.2118, 0.3366, 0.1825, 0.3326, 0.1533, 0.3207, 0.1253, 0.3014, 0.09966, 0.2757, 0.07729, 0.2444, 0.05902, 0.2089, 0.04548, 0.1708, 0.03724, 0.1314, 0.02724, 0.1108, 0.02325, 0.8778, 0.5598, 0.8778, 0.3786, 0.8912, 0.3786, 0.8912, 0.5598, 0.4331, 0.906, 0.4331, 0.7246, 0.4452, 0.7246, 0.4452, 0.906, 0.3332, 0.7686, 0.33, 0.765, 0.33, 0.7516, 0.3332, 0.748, 0.3453, 0.748, 0.3486, 0.7516, 0.3486, 0.765, 0.3453, 0.7686, 0.4452, 0.9059, 0.4452, 0.7246, 0.4574, 0.7247, 0.4574, 0.9059, 0.885, 0.906, 0.885, 0.7248, 0.8984, 0.7247, 0.8984, 0.9059, 0.8912, 0.5598, 0.8912, 0.3786, 0.895, 0.3785, 0.895, 0.5597, 0.885, 0.7248, 0.885, 0.906, 0.8812, 0.9059, 0.8812, 0.7247, 0.9017, 0.7246, 0.9017, 0.9058, 0.8984, 0.9059, 0.8984, 0.7247, 0.8778, 0.3786, 0.8778, 0.5598, 0.8745, 0.5596, 0.8745, 0.3784, 0.4199, 0.748, 0.4231, 0.7516, 0.4231, 0.765, 0.4199, 0.7686, 0.4077, 0.7686, 0.4045, 0.765, 0.4045, 0.7516, 0.4077, 0.748, 0.5849, 0.725, 0.5834, 0.7842, 0.5732, 0.7929, 0.5737, 0.7249, 0.6076, 0.7246, 0.6076, 0.7819, 0.5991, 0.7819, 0.5991, 0.7246, 0.7857, 0.3549, 0.7958, 0.3636, 0.7899, 0.3733, 0.7809, 0.3649, 0.5991, 0.7246, 0.5991, 0.7956, 0.5906, 0.7956, 0.5906, 0.7246, 0.7954, 0.2956, 0.7958, 0.3636, 0.7857, 0.3549, 0.7841, 0.2957, 0.5737, 0.7249, 0.5732, 0.7929, 0.5706, 0.7953, 0.5706, 0.7246, 0.7958, 0.3636, 0.7954, 0.2956, 0.7985, 0.2953, 0.7985, 0.3661, 0.7829, 0.3526, 0.7812, 0.2955, 0.7841, 0.2957, 0.7857, 0.3549, 0.5834, 0.7842, 0.5849, 0.725, 0.5878, 0.7248, 0.5861, 0.7819, 0.1667, 0.7569, 0.169, 0.7599, 0.169, 0.7711, 0.1667, 0.7741, 0.1582, 0.7741, 0.1559, 0.7711, 0.1559, 0.7599, 0.1582, 0.7569, 0.7066, 0.326, 0.7078, 0.3251, 0.7129, 0.3289, 0.7116, 0.3298, 0.5834, 0.7842, 0.5861, 0.7819, 0.5906, 0.7919, 0.5881, 0.7942, 0.5732, 0.7929, 0.5834, 0.7842, 0.5881, 0.7942, 0.5791, 0.8026, 0.7829, 0.3526, 0.7857, 0.3549, 0.7809, 0.3649, 0.7784, 0.3626, 0.7958, 0.3636, 0.7985, 0.3661, 0.7923, 0.3747, 0.7899, 0.3733, 0.5706, 0.7953, 0.5732, 0.7929, 0.5791, 0.8026, 0.5768, 0.804, 0.5991, 0.7819, 0.6076, 0.7819, 0.6076, 0.792, 0.5991, 0.792, 0.5906, 0.7956, 0.5991, 0.7956, 0.5991, 0.8044, 0.5906, 0.8044, 0.253, 0.7845, 0.253, 0.748, 0.2591, 0.7663, 0.2834, 0.7845, 0.2834, 0.748, 0.2894, 0.7663, 0.7734, 0.3707, 0.7734, 0.3691, 0.7755, 0.3691, 0.7755, 0.3707, 0.757, 0.3547, 0.757, 0.3182, 0.7637, 0.3364, 0.2469, 0.7845, 0.2469, 0.748, 0.253, 0.7663, 0.6457, 0.7612, 0.6457, 0.7248, 0.6495, 0.7246, 0.6495, 0.7611, 0.757, 0.3182, 0.757, 0.3547, 0.7532, 0.3546, 0.7532, 0.3181, 0.7737, 0.318, 0.7737, 0.3545, 0.7704, 0.3546, 0.7704, 0.3182, 0.2302, 0.7482, 0.2302, 0.7846, 0.2269, 0.7845, 0.2269, 0.748, 0.3826, 0.748, 0.3858, 0.7516, 0.3858, 0.765, 0.3826, 0.7686, 0.3704, 0.7686, 0.3672, 0.765, 0.3672, 0.7516, 0.3704, 0.748, 0.6218, 0.7612, 0.6218, 0.7248, 0.6352, 0.7248, 0.6352, 0.7613, 0.2894, 0.7845, 0.2894, 0.748, 0.2955, 0.7663, 0.6434, 0.7631, 0.6434, 0.7739, 0.6413, 0.774, 0.6413, 0.7631, 0.2203, 0.7846, 0.2203, 0.7481, 0.2269, 0.7663, 0.6352, 0.7613, 0.6352, 0.7248, 0.639, 0.7247, 0.639, 0.7612, 0.2203, 0.7481, 0.2203, 0.7846, 0.2164, 0.7845, 0.2164, 0.748, 0.2469, 0.748, 0.2469, 0.7845, 0.2436, 0.7846, 0.2436, 0.7481, 0.6218, 0.7248, 0.6218, 0.7612, 0.6185, 0.7611, 0.6185, 0.7246, 0.4012, 0.748, 0.4045, 0.7516, 0.4045, 0.765, 0.4012, 0.7686, 0.3891, 0.7686, 0.3858, 0.765, 0.3858, 0.7516, 0.3891, 0.748, 0.33, 0.7483, 0.3292, 0.7596, 0.3227, 0.7593, 0.3234, 0.748, 0.7224, 0.3579, 0.7224, 0.3429, 0.7295, 0.3411, 0.7295, 0.356, 0.6095, 0.7457, 0.6076, 0.7452, 0.6076, 0.7246, 0.6095, 0.7252, 0.6095, 0.7607, 0.6095, 0.7457, 0.6166, 0.7476, 0.6166, 0.7625, 0.6325, 0.7726, 0.6325, 0.7613, 0.639, 0.7615, 0.639, 0.7728, 0.6076, 0.7601, 0.6076, 0.7452, 0.6095, 0.7457, 0.6095, 0.7607, 0.6185, 0.748, 0.6185, 0.763, 0.6166, 0.7625, 0.6166, 0.7476, 0.7224, 0.3429, 0.7224, 0.3579, 0.7205, 0.3584, 0.7205, 0.3434, 0.7314, 0.3405, 0.7314, 0.3555, 0.7295, 0.356, 0.7295, 0.3411, 0.6104, 0.7733, 0.6086, 0.7716, 0.6086, 0.7651, 0.6104, 0.7633, 0.6168, 0.763, 0.6185, 0.7646, 0.6185, 0.7712, 0.6168, 0.773, 0.33, 0.7792, 0.328, 0.78, 0.3215, 0.7797, 0.3199, 0.7788, 0.3199, 0.7755, 0.3216, 0.7747, 0.3282, 0.775, 0.3299, 0.776, 0.7295, 0.3411, 0.7224, 0.3429, 0.7224, 0.3224, 0.7295, 0.3205, 0.6166, 0.7476, 0.6095, 0.7457, 0.6095, 0.7252, 0.6166, 0.727, 0.7685, 0.3767, 0.762, 0.3773, 0.7613, 0.357, 0.7678, 0.3564, 0.7314, 0.3405, 0.7295, 0.3411, 0.7295, 0.3205, 0.7314, 0.32, 0.3227, 0.7593, 0.3292, 0.7596, 0.3282, 0.775, 0.3216, 0.7747, 0.77, 0.3747, 0.7685, 0.3767, 0.7678, 0.3564, 0.77, 0.3618, 0.762, 0.3773, 0.76, 0.3757, 0.76, 0.3627, 0.7613, 0.357, 0.3164, 0.748, 0.3171, 0.7593, 0.3106, 0.7596, 0.3098, 0.7483, 0.7333, 0.3559, 0.7333, 0.3409, 0.7404, 0.3391, 0.7404, 0.354, 0.7442, 0.3391, 0.7423, 0.3385, 0.7423, 0.318, 0.7442, 0.3185, 0.7442, 0.354, 0.7442, 0.3391, 0.7513, 0.3409, 0.7513, 0.3559, 0.7122, 0.3772, 0.7122, 0.3659, 0.7187, 0.3657, 0.7187, 0.377, 0.7423, 0.3535, 0.7423, 0.3385, 0.7442, 0.3391, 0.7442, 0.354, 0.7532, 0.3414, 0.7532, 0.3564, 0.7513, 0.3559, 0.7513, 0.3409, 0.7333, 0.3409, 0.7333, 0.3559, 0.7314, 0.3564, 0.7314, 0.3414, 0.7423, 0.3385, 0.7423, 0.3535, 0.7404, 0.354, 0.7404, 0.3391, 0.4313, 0.7666, 0.433, 0.7684, 0.433, 0.775, 0.4313, 0.7767, 0.4248, 0.7764, 0.4231, 0.7746, 0.4231, 0.768, 0.4248, 0.7663, 0.3199, 0.7788, 0.3183, 0.7797, 0.3117, 0.78, 0.3098, 0.7792, 0.3098, 0.776, 0.3116, 0.775, 0.3181, 0.7747, 0.3199, 0.7755, 0.7404, 0.3391, 0.7333, 0.3409, 0.7333, 0.3204, 0.7404, 0.3185, 0.7513, 0.3409, 0.7442, 0.3391, 0.7442, 0.3185, 0.7513, 0.3204, 0.758, 0.3773, 0.7515, 0.3767, 0.7523, 0.3564, 0.7588, 0.357, 0.7423, 0.3385, 0.7404, 0.3391, 0.7404, 0.3185, 0.7423, 0.318, 0.3106, 0.7596, 0.3171, 0.7593, 0.3181, 0.7747, 0.3116, 0.775, 0.76, 0.3757, 0.758, 0.3773, 0.7588, 0.357, 0.76, 0.3628, 0.7515, 0.3767, 0.75, 0.3747, 0.75, 0.3617, 0.7523, 0.3564, 0.2302, 0.7846, 0.2302, 0.7482, 0.2369, 0.7664, 0.3463, 0.3784, 0.3463, 0.3784, 0.3463, 0.3784, 0.3463, 0.3784, 0.6457, 0.7248, 0.6457, 0.7612, 0.639, 0.743, 0.3463, 0.3784, 0.3463, 0.3784, 0.3463, 0.3784, 0.3463, 0.3784, 0.3463, 0.3784, 0.3463, 0.3784, 0.3463, 0.3784, 0.3463, 0.3784, 0.2651, 0.748, 0.2651, 0.7845, 0.2591, 0.7663, 0.3463, 0.3784, 0.3463, 0.3784, 0.3463, 0.3784, 0.3463, 0.3784, 0.3463, 0.3784, 0.3463, 0.3784, 0.3463, 0.3784, 0.3463, 0.3784, 0.2773, 0.748, 0.2773, 0.7845, 0.2712, 0.7663, 0.3463, 0.3784, 0.3463, 0.3784, 0.3463, 0.3784, 0.3463, 0.3784, 0.757, 0.3182, 0.7704, 0.3182, 0.7637, 0.3364, 0.7704, 0.3182, 0.7704, 0.3546, 0.7637, 0.3364, 0.7704, 0.3546, 0.757, 0.3547, 0.7637, 0.3364, 0.3463, 0.3784, 0.3463, 0.3784, 0.3463, 0.3784, 0.3463, 0.3784, 0.2712, 0.748, 0.2712, 0.7845, 0.2651, 0.7663, 0.3463, 0.3784, 0.3463, 0.3784, 0.3463, 0.3784, 0.3463, 0.3784, 0.3463, 0.3784, 0.3463, 0.3784, 0.3463, 0.3784, 0.3463, 0.3784, 0.2834, 0.748, 0.2834, 0.7845, 0.2773, 0.7663, 0.3463, 0.3784, 0.3463, 0.3784, 0.3463, 0.3784, 0.3463, 0.3784, 0.3463, 0.3784, 0.3463, 0.3784, 0.3463, 0.3784, 0.3463, 0.3784, 0.2436, 0.7481, 0.2436, 0.7846, 0.2369, 0.7664, 0.3463, 0.3784, 0.3463, 0.3784, 0.3463, 0.3784, 0.3463, 0.3784, 0.3463, 0.3784, 0.3463, 0.3784, 0.3463, 0.3784, 0.3463, 0.3784, 0.3463, 0.3784, 0.3463, 0.3784, 0.3463, 0.3784, 0.3463, 0.3784, 0.3463, 0.3784, 0.3463, 0.3784, 0.3463, 0.3784, 0.3463, 0.3784, 0.3463, 0.3784, 0.3463, 0.3784, 0.3463, 0.3784, 0.3463, 0.3784, 0.3463, 0.3784, 0.3463, 0.3784, 0.3463, 0.3784, 0.3463, 0.3784, 0.3463, 0.3784, 0.3463, 0.3784, 0.3463, 0.3784, 0.3463, 0.3784, 0.3463, 0.3784, 0.3463, 0.3784, 0.3463, 0.3784, 0.3463, 0.3784, 0.3463, 0.3784, 0.3463, 0.3784, 0.3463, 0.3784, 0.3463, 0.3784, 0.3463, 0.3784, 0.3463, 0.3784, 0.3463, 0.3784, 0.3463, 0.3784, 0.3463, 0.3784, 0.3463, 0.3784, 0.3463, 0.3784, 0.3463, 0.3784, 0.3463, 0.3784, 0.3463, 0.3784, 0.3463, 0.3784, 0.3463, 0.3784, 0.3463, 0.3784, 0.3463, 0.3784, 0.3463, 0.3784, 0.3463, 0.3784, 0.3463, 0.3784, 0.3463, 0.3784, 0.3463, 0.3784, 0.3463, 0.3784, 0.3463, 0.3784, 0.3463, 0.3784, 0.3463, 0.3784, 0.3463, 0.3784, 0.3463, 0.3784, 0.3463, 0.3784, 0.3463, 0.3784, 0.3463, 0.3784, 0.3463, 0.3784, 0.3463, 0.3784, 0.3463, 0.3784, 0.3463, 0.3784, 0.3463, 0.3784, 0.3463, 0.3784, 0.3463, 0.3784, 0.3463, 0.3784, 0.3463, 0.3784, 0.3463, 0.3784, 0.3463, 0.3784, 0.3463, 0.3784, 0.3463, 0.3784, 0.3463, 0.3784, 0.3463, 0.3784, 0.3463, 0.3784, 0.3463, 0.3784, 0.3463, 0.3784, 0.3463, 0.3784, 0.3463, 0.3784, 0.3463, 0.3784, 0.3463, 0.3784, 0.3463, 0.3784, 0.3463, 0.3784, 0.3463, 0.3784, 0.3463, 0.3784, 0.3463, 0.3784, 0.3463, 0.3784, 0.3463, 0.3784, 0.3463, 0.3784, 0.3463, 0.3784, 0.3463, 0.3784, 0.3463, 0.3784, 0.3463, 0.3784, 0.3463, 0.3784, 0.3463, 0.3784, 0.01254, 0.7569, 0.02507, 0.7615, 0.01254, 0.7763, 0.6927, 0.365, 0.6942, 0.365, 0.6942, 0.3784, 0.6927, 0.3784, 0.4315, 0.7661, 0.43, 0.7661, 0.43, 0.748, 0.4315, 0.748, 0.4315, 0.748, 0.4331, 0.748, 0.4331, 0.7662, 0.4315, 0.7662, 0.1094, 0.7751, 0.09608, 0.7751, 0.1027, 0.7569, 0.6972, 0.3784, 0.6957, 0.3784, 0.6957, 0.365, 0.6972, 0.365, 0.4231, 0.748, 0.4246, 0.748, 0.4246, 0.7663, 0.4231, 0.7663, 0.6512, 0.7615, 0.6497, 0.7615, 0.6497, 0.7432, 0.6512, 0.7432, 0.1216, 0.7569, 0.1337, 0.7569, 0.1277, 0.7751, 0.7021, 0.365, 0.7038, 0.365, 0.7038, 0.3772, 0.7021, 0.3772, 0.1543, 0.7749, 0.1526, 0.7749, 0.1526, 0.7569, 0.1543, 0.7569, 0.1476, 0.7569, 0.1492, 0.7569, 0.1492, 0.7749, 0.1476, 0.7749, 0.1459, 0.7751, 0.1337, 0.7751, 0.1398, 0.7569, 0.7105, 0.365, 0.7122, 0.365, 0.7122, 0.3772, 0.7105, 0.3772, 0.7289, 0.3584, 0.7305, 0.3584, 0.7305, 0.3769, 0.7289, 0.3768, 0.7222, 0.3768, 0.7205, 0.3769, 0.7205, 0.3584, 0.7222, 0.3584, 0.07118, 0.7607, 0.08271, 0.7569, 0.08271, 0.7761, 0.7055, 0.3772, 0.7038, 0.3772, 0.7038, 0.365, 0.7055, 0.365, 0.1476, 0.7749, 0.1459, 0.7749, 0.1459, 0.7569, 0.1476, 0.7569, 0.1492, 0.7569, 0.1509, 0.7569, 0.1509, 0.7749, 0.1492, 0.7749, 0.04813, 0.7761, 0.0366, 0.7722, 0.04813, 0.7569, 0.7105, 0.3772, 0.7088, 0.3772, 0.7088, 0.365, 0.7105, 0.365, 0.7255, 0.3584, 0.7272, 0.3584, 0.7272, 0.3768, 0.7255, 0.3769, 0.7289, 0.3769, 0.7272, 0.3768, 0.7272, 0.3584, 0.7289, 0.3584, 0.02507, 0.7569, 0.0366, 0.7607, 0.02507, 0.7761, 0.6987, 0.365, 0.7004, 0.365, 0.7004, 0.3772, 0.6987, 0.3772, 0.1526, 0.7749, 0.1509, 0.7749, 0.1509, 0.7569, 0.1526, 0.7569, 0.77, 0.3564, 0.7717, 0.3564, 0.7717, 0.3744, 0.77, 0.3744, 0.1216, 0.7751, 0.1094, 0.7751, 0.1155, 0.7569, 0.7071, 0.365, 0.7088, 0.365, 0.7088, 0.3772, 0.7071, 0.3772, 0.6521, 0.7246, 0.6538, 0.7247, 0.6538, 0.7432, 0.6521, 0.7431, 0.7255, 0.3768, 0.7239, 0.3769, 0.7239, 0.3584, 0.7255, 0.3584, 0.05965, 0.7607, 0.07118, 0.7569, 0.07118, 0.7761, 0.7021, 0.3772, 0.7004, 0.3772, 0.7004, 0.365, 0.7021, 0.365, 0.7734, 0.3744, 0.7717, 0.3744, 0.7717, 0.3564, 0.7734, 0.3564, 0.1543, 0.7569, 0.1559, 0.7569, 0.1559, 0.7749, 0.1543, 0.7749, 0.05965, 0.7761, 0.04813, 0.7722, 0.05965, 0.7569, 0.7071, 0.3772, 0.7055, 0.3772, 0.7055, 0.365, 0.7071, 0.365, 0.7222, 0.3584, 0.7239, 0.3584, 0.7239, 0.3768, 0.7222, 0.3769, 0.6512, 0.7432, 0.6495, 0.7431, 0.6495, 0.7246, 0.6512, 0.7247, 0.08271, 0.7569, 0.09608, 0.7569, 0.08934, 0.7751, 0.6957, 0.3784, 0.6942, 0.3784, 0.6942, 0.365, 0.6957, 0.365, 0.4277, 0.7662, 0.4261, 0.7662, 0.4261, 0.748, 0.4277, 0.748, 0.4285, 0.748, 0.43, 0.748, 0.43, 0.7661, 0.4285, 0.7661, 0.01254, 0.7717, -2.719e-08, 0.7763, -2.63e-08, 0.7569, 0.6972, 0.365, 0.6987, 0.365, 0.6987, 0.3784, 0.6972, 0.3784, 0.6523, 0.7432, 0.6538, 0.7432, 0.6538, 0.7615, 0.6523, 0.7615, 0.4261, 0.7663, 0.4246, 0.7663, 0.4246, 0.748, 0.4261, 0.748, 0.7472, 0.3612, 0.7456, 0.3594, 0.7468, 0.3564, 0.75, 0.3599, 0.7358, 0.3594, 0.7342, 0.3612, 0.7314, 0.3599, 0.7346, 0.3564, 0.7342, 0.3721, 0.7358, 0.3738, 0.7346, 0.3769, 0.7314, 0.3733, 0.7456, 0.3738, 0.7472, 0.3721, 0.75, 0.3733, 0.7468, 0.3769, 0.7456, 0.3594, 0.7358, 0.3594, 0.7346, 0.3564, 0.7468, 0.3564, 0.7472, 0.3721, 0.7472, 0.3612, 0.75, 0.3599, 0.75, 0.3733, 0.7358, 0.3738, 0.7456, 0.3738, 0.7468, 0.3769, 0.7346, 0.3769, 0.7342, 0.3612, 0.7342, 0.3721, 0.7314, 0.3733, 0.7314, 0.3599, 0.3644, 0.7529, 0.3628, 0.7511, 0.364, 0.748, 0.3672, 0.7516, 0.353, 0.7511, 0.3514, 0.7529, 0.3486, 0.7516, 0.3518, 0.748, 0.3514, 0.7637, 0.353, 0.7655, 0.3518, 0.7686, 0.3486, 0.765, 0.3628, 0.7655, 0.3644, 0.7637, 0.3672, 0.765, 0.364, 0.7686, 0.3628, 0.7511, 0.353, 0.7511, 0.3518, 0.748, 0.364, 0.748, 0.3644, 0.7637, 0.3644, 0.7529, 0.3672, 0.7516, 0.3672, 0.765, 0.353, 0.7655, 0.3628, 0.7655, 0.364, 0.7686, 0.3518, 0.7686, 0.3514, 0.7529, 0.3514, 0.7637, 0.3486, 0.765, 0.3486, 0.7516, 0.1907, 0.7712, 0.1891, 0.7695, 0.1891, 0.7586, 0.1907, 0.7569, 0.2005, 0.7569, 0.2021, 0.7586, 0.2021, 0.7695, 0.2005, 0.7712, 0.2037, 0.7712, 0.2021, 0.7695, 0.2021, 0.7586, 0.2037, 0.7569, 0.2136, 0.7569, 0.2152, 0.7586, 0.2152, 0.7695, 0.2136, 0.7712, 0.6456, 0.7631, 0.6456, 0.7739, 0.6435, 0.774, 0.6435, 0.7631, 0.6391, 0.7756, 0.639, 0.7739, 0.6411, 0.7739, 0.6412, 0.7756, 0.6434, 0.7739, 0.6433, 0.7756, 0.6412, 0.7756, 0.6413, 0.774, 0.6456, 0.7739, 0.6455, 0.7756, 0.6434, 0.7756, 0.6435, 0.774, 0.6433, 0.7612, 0.6434, 0.7631, 0.6413, 0.7631, 0.6412, 0.7612, 0.6455, 0.7612, 0.6456, 0.7631, 0.6435, 0.7631, 0.6434, 0.7612, 0.7734, 0.3583, 0.7734, 0.3564, 0.7755, 0.3564, 0.7755, 0.3583, 0.639, 0.7631, 0.6391, 0.7612, 0.6412, 0.7612, 0.6411, 0.7631, 0.7737, 0.3377, 0.7737, 0.3279, 0.7758, 0.3279, 0.7758, 0.3377, 0.7737, 0.3279, 0.7737, 0.318, 0.7758, 0.318, 0.7758, 0.3279, 0.7734, 0.3691, 0.7734, 0.3583, 0.7755, 0.3583, 0.7755, 0.3691, 0.639, 0.7739, 0.639, 0.7631, 0.6411, 0.7631, 0.6411, 0.7739, 0.7758, 0.3377, 0.7758, 0.3475, 0.7737, 0.3475, 0.7737, 0.3377, 0.7777, 0.3564, 0.7777, 0.3662, 0.7756, 0.3662, 0.7756, 0.3564, 0.6296, 0.7648, 0.6287, 0.7637, 0.6293, 0.7613, 0.6316, 0.7635, 0.6214, 0.7637, 0.6205, 0.7648, 0.6185, 0.7635, 0.6208, 0.7613, 0.6205, 0.7712, 0.6215, 0.7725, 0.6208, 0.7748, 0.6185, 0.7723, 0.6286, 0.7725, 0.6296, 0.7712, 0.6316, 0.7723, 0.6293, 0.7748, 0.6287, 0.7637, 0.6214, 0.7637, 0.6208, 0.7613, 0.6293, 0.7613, 0.6296, 0.7712, 0.6296, 0.7648, 0.6316, 0.7635, 0.6316, 0.7723, 0.6215, 0.7725, 0.6286, 0.7725, 0.6293, 0.7748, 0.6208, 0.7748, 0.6205, 0.7648, 0.6205, 0.7712, 0.6185, 0.7723, 0.6185, 0.7635, 0.3098, 0.7833, 0.3028, 0.7833, 0.3028, 0.748, 0.3098, 0.748, 0.6977, 0.318, 0.6988, 0.3187, 0.6938, 0.3226, 0.6927, 0.3219, 0.7078, 0.3251, 0.7144, 0.3187, 0.7194, 0.3226, 0.7129, 0.3289, 0.6988, 0.3187, 0.7053, 0.3251, 0.7003, 0.3289, 0.6938, 0.3226, 0.7053, 0.3251, 0.7066, 0.326, 0.7015, 0.3299, 0.7003, 0.3289, 0.7144, 0.3187, 0.7155, 0.318, 0.7205, 0.3219, 0.7194, 0.3226, 0.6286, 0.7725, 0.6215, 0.7725, 0.6215, 0.7674, 0.6286, 0.7674, 0.3816, 0.7759, 0.3816, 0.7686, 0.3866, 0.7686, 0.3866, 0.7759, 0.3816, 0.7766, 0.3804, 0.7776, 0.374, 0.7776, 0.3729, 0.7768, 0.3729, 0.7694, 0.374, 0.7686, 0.3804, 0.7686, 0.3816, 0.7696, 0.3028, 0.7833, 0.2955, 0.7833, 0.2955, 0.748, 0.3028, 0.748, 0.7116, 0.3298, 0.7129, 0.3289, 0.7129, 0.3641, 0.7116, 0.365, 0.6927, 0.3219, 0.6938, 0.3226, 0.6938, 0.3578, 0.6927, 0.357, 0.7129, 0.3289, 0.7194, 0.3226, 0.7194, 0.3577, 0.7129, 0.3641, 0.6938, 0.3226, 0.7003, 0.3289, 0.7003, 0.3641, 0.6938, 0.3578, 0.7003, 0.3289, 0.7015, 0.3299, 0.7015, 0.365, 0.7003, 0.3641, 0.7194, 0.3226, 0.7205, 0.3219, 0.7205, 0.357, 0.7194, 0.3577, 0.1891, 0.7723, 0.179, 0.7725, 0.179, 0.7571, 0.1891, 0.7569, 0.3672, 0.7786, 0.3672, 0.7686, 0.3729, 0.7704, 0.3729, 0.7769, 0.179, 0.7725, 0.169, 0.7723, 0.169, 0.7569, 0.179, 0.7571, 0.6523, 0.7615, 0.6523, 0.7716, 0.6466, 0.7699, 0.6466, 0.7633, 0.3899, 0.7713, 0.3932, 0.7686, 0.3932, 0.7759, 0.7261, 0.318, 0.7295, 0.3205, 0.7224, 0.3224, 0.76, 0.3628, 0.75, 0.3617, 0.7588, 0.357, 0.3866, 0.7713, 0.3899, 0.7686, 0.3899, 0.7759])
me_cube_001.update()

# ---- objects
ob_cube = bpy.data.objects.new('Cube', me_cube_001)

# ---- transforms, parenting, visibility, modifiers, constraints
ob_cube.location = (0.0, 0.0, 0.0)
ob_cube.scale = (1.0, 1.104, 0.8338)
_m = ob_cube.modifiers.new('Auto Smooth', 'NODES')
_m.node_group = ng_auto_smooth
_gi = [s.identifier for s in ng_auto_smooth.interface.items_tree if s.item_type == 'SOCKET' and s.in_out == 'INPUT']
_m[_gi[1]] = 0.5236  # Angle

# ---- collection membership
col_collection.objects.link(ob_cube)

# ---- scene / render settings (as saved in the file)
scene.frame_start = 1; scene.frame_end = 250; scene.frame_set(1)
scene.render.engine = 'BLENDER_WORKBENCH'
scene.cycles.sampling_pattern = 'TABULATED_SOBOL'
bpy.context.view_layer.update()

# ---- added for rendering (the .blend has no active camera and no usable light): camera, sun
cam_auto = bpy.data.cameras.new('AutoCamera')
cam_auto.lens = 50.0
cam_auto.sensor_width = 36.0
cam_auto.clip_end = 1000.0
ob_auto_camera = bpy.data.objects.new('AutoCamera', cam_auto)
scene.collection.objects.link(ob_auto_camera)
ob_auto_camera.location = (3.608, -4.3296, 3.22964)
ob_auto_camera.rotation_euler = (1.09748, -7.21219e-08, 0.694738)
scene.camera = ob_auto_camera
light_auto_sun = bpy.data.lights.new('AutoSun', 'SUN')
light_auto_sun.energy = 3.0
light_auto_sun.angle = 0.0523599
ob_auto_sun = bpy.data.objects.new('AutoSun', light_auto_sun)
scene.collection.objects.link(ob_auto_sun)
ob_auto_sun.rotation_euler = (0.872665, 0.174533, 0.523599)
bpy.context.view_layer.update()
